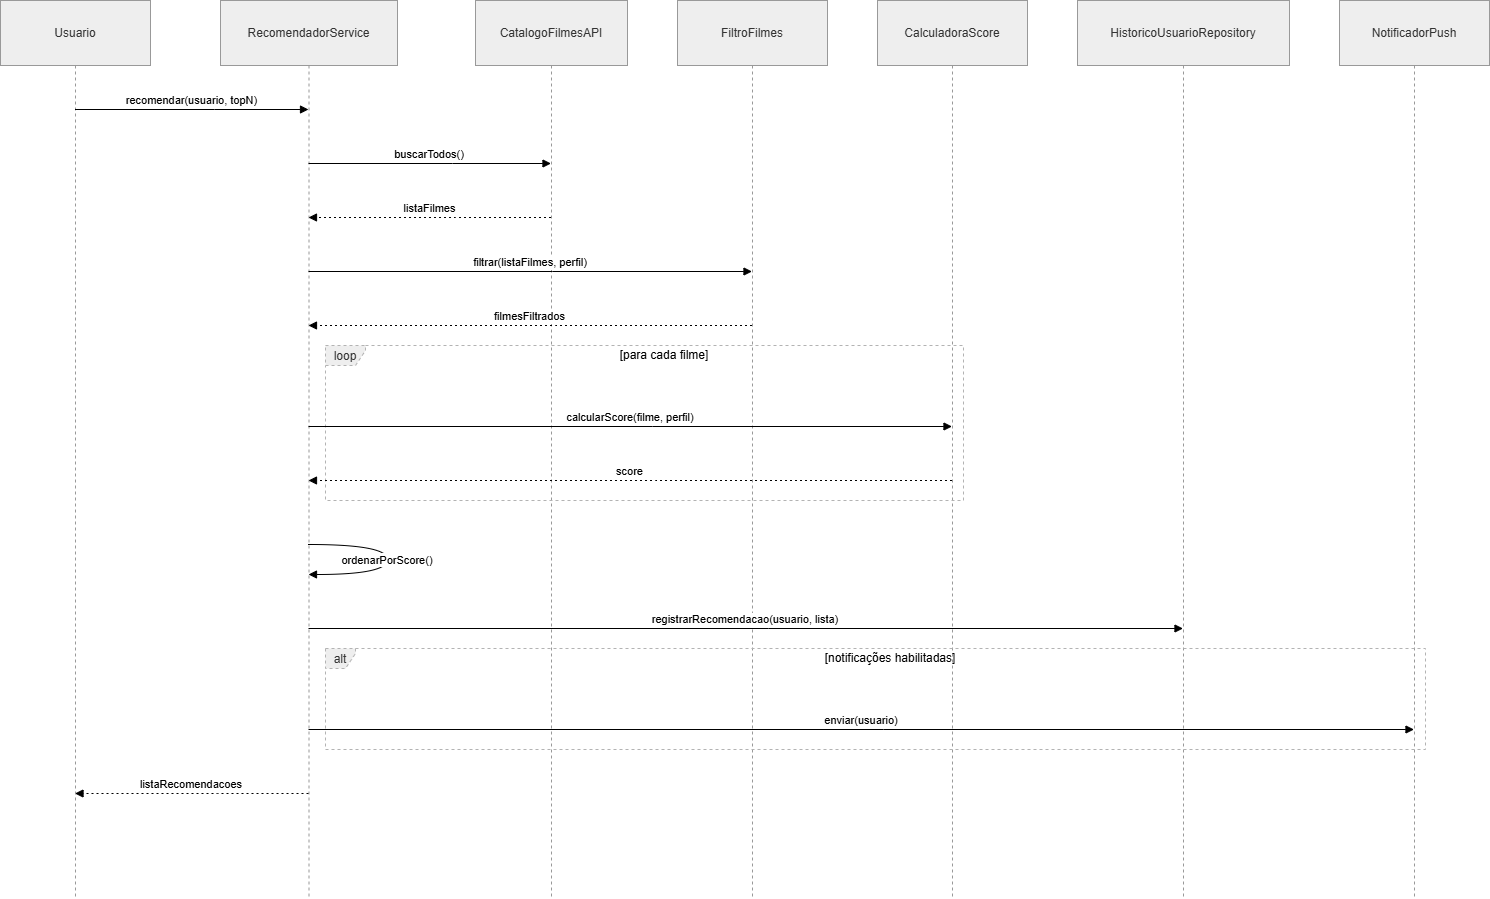

The diagram above was exported from draw.io. Its source (the exported page's mxGraphModel, read from the mxfile embedded in the PNG):
<mxGraphModel dx="1030" dy="562" grid="1" gridSize="10" guides="1" tooltips="1" connect="1" arrows="1" fold="1" page="1" pageScale="1" pageWidth="827" pageHeight="1169" math="0" shadow="0">
  <root>
    <mxCell id="0" />
    <mxCell id="1" parent="0" />
    <mxCell id="0seKPmlisvybpDohpw5Y-17" parent="1" style="shape=umlLifeline;perimeter=lifelinePerimeter;whiteSpace=wrap;container=1;dropTarget=0;collapsible=0;recursiveResize=0;outlineConnect=0;portConstraint=eastwest;newEdgeStyle={&quot;edgeStyle&quot;:&quot;elbowEdgeStyle&quot;,&quot;elbow&quot;:&quot;vertical&quot;,&quot;curved&quot;:0,&quot;rounded&quot;:0};size=65;fillColor=light-dark(#eeeeee,#1f2020);strokeColor=light-dark(#999999,#cccccc);fontColor=light-dark(#333333,#cccccc);" value="Usuario" vertex="1">
      <mxGeometry height="898" width="150" x="20" y="150" as="geometry" />
    </mxCell>
    <mxCell id="0seKPmlisvybpDohpw5Y-18" parent="1" style="shape=umlLifeline;perimeter=lifelinePerimeter;whiteSpace=wrap;container=1;dropTarget=0;collapsible=0;recursiveResize=0;outlineConnect=0;portConstraint=eastwest;newEdgeStyle={&quot;edgeStyle&quot;:&quot;elbowEdgeStyle&quot;,&quot;elbow&quot;:&quot;vertical&quot;,&quot;curved&quot;:0,&quot;rounded&quot;:0};size=65;fillColor=light-dark(#eeeeee,#1f2020);strokeColor=light-dark(#999999,#cccccc);fontColor=light-dark(#333333,#cccccc);" value="RecomendadorService" vertex="1">
      <mxGeometry height="898" width="177" x="240" y="150" as="geometry" />
    </mxCell>
    <mxCell id="0seKPmlisvybpDohpw5Y-19" parent="1" style="shape=umlLifeline;perimeter=lifelinePerimeter;whiteSpace=wrap;container=1;dropTarget=0;collapsible=0;recursiveResize=0;outlineConnect=0;portConstraint=eastwest;newEdgeStyle={&quot;edgeStyle&quot;:&quot;elbowEdgeStyle&quot;,&quot;elbow&quot;:&quot;vertical&quot;,&quot;curved&quot;:0,&quot;rounded&quot;:0};size=65;fillColor=light-dark(#eeeeee,#1f2020);strokeColor=light-dark(#999999,#cccccc);fontColor=light-dark(#333333,#cccccc);" value="CatalogoFilmesAPI" vertex="1">
      <mxGeometry height="898" width="152" x="495" y="150" as="geometry" />
    </mxCell>
    <mxCell id="0seKPmlisvybpDohpw5Y-20" parent="1" style="shape=umlLifeline;perimeter=lifelinePerimeter;whiteSpace=wrap;container=1;dropTarget=0;collapsible=0;recursiveResize=0;outlineConnect=0;portConstraint=eastwest;newEdgeStyle={&quot;edgeStyle&quot;:&quot;elbowEdgeStyle&quot;,&quot;elbow&quot;:&quot;vertical&quot;,&quot;curved&quot;:0,&quot;rounded&quot;:0};size=65;fillColor=light-dark(#eeeeee,#1f2020);strokeColor=light-dark(#999999,#cccccc);fontColor=light-dark(#333333,#cccccc);" value="FiltroFilmes" vertex="1">
      <mxGeometry height="898" width="150" x="697" y="150" as="geometry" />
    </mxCell>
    <mxCell id="0seKPmlisvybpDohpw5Y-21" parent="1" style="shape=umlLifeline;perimeter=lifelinePerimeter;whiteSpace=wrap;container=1;dropTarget=0;collapsible=0;recursiveResize=0;outlineConnect=0;portConstraint=eastwest;newEdgeStyle={&quot;edgeStyle&quot;:&quot;elbowEdgeStyle&quot;,&quot;elbow&quot;:&quot;vertical&quot;,&quot;curved&quot;:0,&quot;rounded&quot;:0};size=65;fillColor=light-dark(#eeeeee,#1f2020);strokeColor=light-dark(#999999,#cccccc);fontColor=light-dark(#333333,#cccccc);" value="CalculadoraScore" vertex="1">
      <mxGeometry height="898" width="150" x="897" y="150" as="geometry" />
    </mxCell>
    <mxCell id="0seKPmlisvybpDohpw5Y-22" parent="1" style="shape=umlLifeline;perimeter=lifelinePerimeter;whiteSpace=wrap;container=1;dropTarget=0;collapsible=0;recursiveResize=0;outlineConnect=0;portConstraint=eastwest;newEdgeStyle={&quot;edgeStyle&quot;:&quot;elbowEdgeStyle&quot;,&quot;elbow&quot;:&quot;vertical&quot;,&quot;curved&quot;:0,&quot;rounded&quot;:0};size=65;fillColor=light-dark(#eeeeee,#1f2020);strokeColor=light-dark(#999999,#cccccc);fontColor=light-dark(#333333,#cccccc);" value="HistoricoUsuarioRepository" vertex="1">
      <mxGeometry height="898" width="212" x="1097" y="150" as="geometry" />
    </mxCell>
    <mxCell id="0seKPmlisvybpDohpw5Y-23" parent="1" style="shape=umlLifeline;perimeter=lifelinePerimeter;whiteSpace=wrap;container=1;dropTarget=0;collapsible=0;recursiveResize=0;outlineConnect=0;portConstraint=eastwest;newEdgeStyle={&quot;edgeStyle&quot;:&quot;elbowEdgeStyle&quot;,&quot;elbow&quot;:&quot;vertical&quot;,&quot;curved&quot;:0,&quot;rounded&quot;:0};size=65;fillColor=light-dark(#eeeeee,#1f2020);strokeColor=light-dark(#999999,#cccccc);fontColor=light-dark(#333333,#cccccc);" value="NotificadorPush" vertex="1">
      <mxGeometry height="898" width="150" x="1359" y="150" as="geometry" />
    </mxCell>
    <mxCell id="0seKPmlisvybpDohpw5Y-24" parent="1" style="shape=umlFrame;dashed=1;pointerEvents=0;dropTarget=0;strokeColor=#B3B3B3;height=20;width=40;fillColor=light-dark(#eeeeee,#1f2020);fontColor=light-dark(#333333,#cccccc);" value="loop" vertex="1">
      <mxGeometry height="155" width="638" x="345" y="495" as="geometry" />
    </mxCell>
    <mxCell id="0seKPmlisvybpDohpw5Y-25" parent="0seKPmlisvybpDohpw5Y-24" style="text;strokeColor=none;fillColor=none;align=center;verticalAlign=middle;whiteSpace=wrap;" value="[para cada filme]" vertex="1">
      <mxGeometry height="20" width="598" x="40" as="geometry" />
    </mxCell>
    <mxCell id="0seKPmlisvybpDohpw5Y-26" parent="1" style="shape=umlFrame;dashed=1;pointerEvents=0;dropTarget=0;strokeColor=#B3B3B3;height=20;width=30;fillColor=light-dark(#eeeeee,#1f2020);fontColor=light-dark(#333333,#cccccc);" value="alt" vertex="1">
      <mxGeometry height="101" width="1100" x="345" y="798" as="geometry" />
    </mxCell>
    <mxCell id="0seKPmlisvybpDohpw5Y-27" parent="0seKPmlisvybpDohpw5Y-26" style="text;strokeColor=none;fillColor=none;align=center;verticalAlign=middle;whiteSpace=wrap;" value="[notificações habilitadas]" vertex="1">
      <mxGeometry height="20" width="1070" x="30" as="geometry" />
    </mxCell>
    <mxCell id="0seKPmlisvybpDohpw5Y-28" edge="1" parent="1" source="0seKPmlisvybpDohpw5Y-17" style="verticalAlign=bottom;edgeStyle=elbowEdgeStyle;elbow=vertical;curved=0;rounded=0;endArrow=block;" target="0seKPmlisvybpDohpw5Y-18" value="recomendar(usuario, topN)">
      <mxGeometry relative="1" as="geometry">
        <Array as="points">
          <mxPoint x="234" y="259" />
        </Array>
      </mxGeometry>
    </mxCell>
    <mxCell id="0seKPmlisvybpDohpw5Y-29" edge="1" parent="1" source="0seKPmlisvybpDohpw5Y-18" style="verticalAlign=bottom;edgeStyle=elbowEdgeStyle;elbow=vertical;curved=0;rounded=0;endArrow=block;" target="0seKPmlisvybpDohpw5Y-19" value="buscarTodos()">
      <mxGeometry relative="1" as="geometry">
        <Array as="points">
          <mxPoint x="472" y="313" />
        </Array>
      </mxGeometry>
    </mxCell>
    <mxCell id="0seKPmlisvybpDohpw5Y-30" edge="1" parent="1" source="0seKPmlisvybpDohpw5Y-19" style="verticalAlign=bottom;edgeStyle=elbowEdgeStyle;elbow=vertical;curved=0;rounded=0;dashed=1;dashPattern=2 3;endArrow=block;" target="0seKPmlisvybpDohpw5Y-18" value="listaFilmes">
      <mxGeometry relative="1" as="geometry">
        <Array as="points">
          <mxPoint x="475" y="367" />
        </Array>
      </mxGeometry>
    </mxCell>
    <mxCell id="0seKPmlisvybpDohpw5Y-31" edge="1" parent="1" source="0seKPmlisvybpDohpw5Y-18" style="verticalAlign=bottom;edgeStyle=elbowEdgeStyle;elbow=vertical;curved=0;rounded=0;endArrow=block;" target="0seKPmlisvybpDohpw5Y-20" value="filtrar(listaFilmes, perfil)">
      <mxGeometry relative="1" as="geometry">
        <Array as="points">
          <mxPoint x="572" y="421" />
        </Array>
      </mxGeometry>
    </mxCell>
    <mxCell id="0seKPmlisvybpDohpw5Y-32" edge="1" parent="1" source="0seKPmlisvybpDohpw5Y-20" style="verticalAlign=bottom;edgeStyle=elbowEdgeStyle;elbow=vertical;curved=0;rounded=0;dashed=1;dashPattern=2 3;endArrow=block;" target="0seKPmlisvybpDohpw5Y-18" value="filmesFiltrados">
      <mxGeometry relative="1" as="geometry">
        <Array as="points">
          <mxPoint x="575" y="475" />
        </Array>
      </mxGeometry>
    </mxCell>
    <mxCell id="0seKPmlisvybpDohpw5Y-33" edge="1" parent="1" source="0seKPmlisvybpDohpw5Y-18" style="verticalAlign=bottom;edgeStyle=elbowEdgeStyle;elbow=vertical;curved=0;rounded=0;endArrow=block;" target="0seKPmlisvybpDohpw5Y-21" value="calcularScore(filme, perfil)">
      <mxGeometry relative="1" as="geometry">
        <Array as="points">
          <mxPoint x="672" y="576" />
        </Array>
      </mxGeometry>
    </mxCell>
    <mxCell id="0seKPmlisvybpDohpw5Y-34" edge="1" parent="1" source="0seKPmlisvybpDohpw5Y-21" style="verticalAlign=bottom;edgeStyle=elbowEdgeStyle;elbow=vertical;curved=0;rounded=0;dashed=1;dashPattern=2 3;endArrow=block;" target="0seKPmlisvybpDohpw5Y-18" value="score">
      <mxGeometry relative="1" as="geometry">
        <Array as="points">
          <mxPoint x="675" y="630" />
        </Array>
      </mxGeometry>
    </mxCell>
    <mxCell id="0seKPmlisvybpDohpw5Y-35" edge="1" parent="1" source="0seKPmlisvybpDohpw5Y-18" style="curved=1;endArrow=block;rounded=0;" target="0seKPmlisvybpDohpw5Y-18" value="ordenarPorScore()">
      <mxGeometry relative="1" as="geometry">
        <Array as="points">
          <mxPoint x="407" y="694" />
          <mxPoint x="407" y="724" />
        </Array>
      </mxGeometry>
    </mxCell>
    <mxCell id="0seKPmlisvybpDohpw5Y-36" edge="1" parent="1" source="0seKPmlisvybpDohpw5Y-18" style="verticalAlign=bottom;edgeStyle=elbowEdgeStyle;elbow=vertical;curved=0;rounded=0;endArrow=block;" target="0seKPmlisvybpDohpw5Y-22" value="registrarRecomendacao(usuario, lista)">
      <mxGeometry relative="1" as="geometry">
        <Array as="points">
          <mxPoint x="788" y="778" />
        </Array>
      </mxGeometry>
    </mxCell>
    <mxCell id="0seKPmlisvybpDohpw5Y-37" edge="1" parent="1" source="0seKPmlisvybpDohpw5Y-18" style="verticalAlign=bottom;edgeStyle=elbowEdgeStyle;elbow=vertical;curved=0;rounded=0;endArrow=block;" target="0seKPmlisvybpDohpw5Y-23" value="enviar(usuario)">
      <mxGeometry relative="1" as="geometry">
        <Array as="points">
          <mxPoint x="903" y="879" />
        </Array>
      </mxGeometry>
    </mxCell>
    <mxCell id="0seKPmlisvybpDohpw5Y-38" edge="1" parent="1" source="0seKPmlisvybpDohpw5Y-18" style="verticalAlign=bottom;edgeStyle=elbowEdgeStyle;elbow=vertical;curved=0;rounded=0;dashed=1;dashPattern=2 3;endArrow=block;" target="0seKPmlisvybpDohpw5Y-17" value="listaRecomendacoes">
      <mxGeometry relative="1" as="geometry">
        <Array as="points">
          <mxPoint x="237" y="943" />
        </Array>
      </mxGeometry>
    </mxCell>
  </root>
</mxGraphModel>